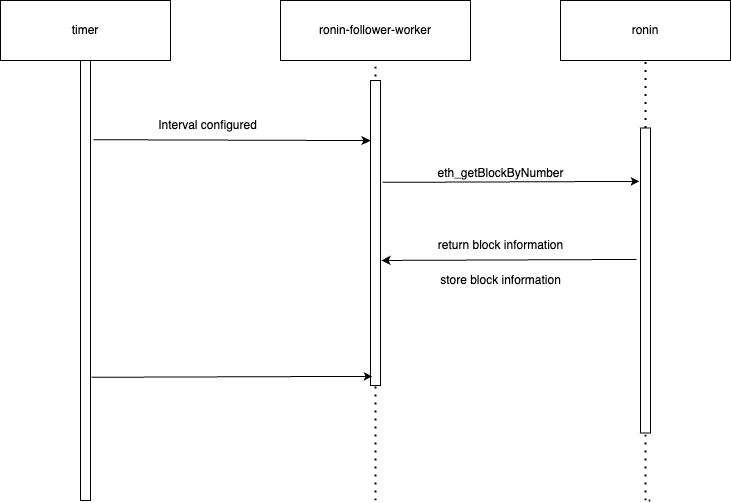

The diagram above was exported from draw.io. Its source (the exported page's mxGraphModel, read from the mxfile embedded in the PNG):
<mxGraphModel dx="903" dy="615" grid="1" gridSize="10" guides="1" tooltips="1" connect="1" arrows="1" fold="1" page="1" pageScale="1" pageWidth="850" pageHeight="1100" math="0" shadow="0">
  <root>
    <mxCell id="0" />
    <mxCell id="1" parent="0" />
    <mxCell id="_W5aW5pyhJMUrhN_Nnl_-2" value="ronin-follower-worker" style="rounded=0;whiteSpace=wrap;html=1;" vertex="1" parent="1">
      <mxGeometry x="280" y="60" width="190" height="60" as="geometry" />
    </mxCell>
    <mxCell id="_W5aW5pyhJMUrhN_Nnl_-6" value="" style="endArrow=none;dashed=1;html=1;dashPattern=1 3;strokeWidth=2;rounded=0;entryX=0.5;entryY=1;entryDx=0;entryDy=0;" edge="1" parent="1" target="_W5aW5pyhJMUrhN_Nnl_-2">
      <mxGeometry width="50" height="50" relative="1" as="geometry">
        <mxPoint x="375" y="560" as="sourcePoint" />
        <mxPoint x="450" y="290" as="targetPoint" />
      </mxGeometry>
    </mxCell>
    <mxCell id="_W5aW5pyhJMUrhN_Nnl_-8" value="" style="rounded=0;whiteSpace=wrap;html=1;" vertex="1" parent="1">
      <mxGeometry x="370" y="140" width="10" height="305" as="geometry" />
    </mxCell>
    <mxCell id="_W5aW5pyhJMUrhN_Nnl_-10" value="" style="rounded=0;whiteSpace=wrap;html=1;" vertex="1" parent="1">
      <mxGeometry x="80" y="120" width="10" height="440" as="geometry" />
    </mxCell>
    <mxCell id="_W5aW5pyhJMUrhN_Nnl_-14" value="" style="endArrow=none;dashed=1;html=1;dashPattern=1 3;strokeWidth=2;rounded=0;entryX=0.5;entryY=1;entryDx=0;entryDy=0;" edge="1" parent="1">
      <mxGeometry width="50" height="50" relative="1" as="geometry">
        <mxPoint x="650" y="560" as="sourcePoint" />
        <mxPoint x="645" y="560" as="targetPoint" />
      </mxGeometry>
    </mxCell>
    <mxCell id="_W5aW5pyhJMUrhN_Nnl_-15" value="" style="endArrow=classic;html=1;rounded=0;exitX=1.3;exitY=0.18;exitDx=0;exitDy=0;exitPerimeter=0;entryX=0;entryY=0.197;entryDx=0;entryDy=0;entryPerimeter=0;" edge="1" parent="1" source="_W5aW5pyhJMUrhN_Nnl_-10" target="_W5aW5pyhJMUrhN_Nnl_-8">
      <mxGeometry width="50" height="50" relative="1" as="geometry">
        <mxPoint x="400" y="340" as="sourcePoint" />
        <mxPoint x="360" y="200" as="targetPoint" />
      </mxGeometry>
    </mxCell>
    <mxCell id="_W5aW5pyhJMUrhN_Nnl_-16" value="Interval configured" style="text;html=1;align=center;verticalAlign=middle;resizable=0;points=[];autosize=1;strokeColor=none;fillColor=none;" vertex="1" parent="1">
      <mxGeometry x="147" y="170" width="120" height="30" as="geometry" />
    </mxCell>
    <mxCell id="_W5aW5pyhJMUrhN_Nnl_-29" value="" style="endArrow=classic;html=1;rounded=0;exitX=-0.4;exitY=0.431;exitDx=0;exitDy=0;exitPerimeter=0;entryX=1.1;entryY=0.59;entryDx=0;entryDy=0;entryPerimeter=0;" edge="1" parent="1" source="_W5aW5pyhJMUrhN_Nnl_-33" target="_W5aW5pyhJMUrhN_Nnl_-8">
      <mxGeometry width="50" height="50" relative="1" as="geometry">
        <mxPoint x="400" y="340" as="sourcePoint" />
        <mxPoint x="90" y="362" as="targetPoint" />
      </mxGeometry>
    </mxCell>
    <mxCell id="_W5aW5pyhJMUrhN_Nnl_-30" value="timer" style="rounded=0;whiteSpace=wrap;html=1;" vertex="1" parent="1">
      <mxGeometry y="60" width="170" height="60" as="geometry" />
    </mxCell>
    <mxCell id="_W5aW5pyhJMUrhN_Nnl_-31" value="ronin" style="rounded=0;whiteSpace=wrap;html=1;" vertex="1" parent="1">
      <mxGeometry x="560" y="60" width="170" height="60" as="geometry" />
    </mxCell>
    <mxCell id="_W5aW5pyhJMUrhN_Nnl_-32" value="" style="endArrow=none;dashed=1;html=1;dashPattern=1 3;strokeWidth=2;rounded=0;entryX=0.5;entryY=1;entryDx=0;entryDy=0;" edge="1" parent="1" source="_W5aW5pyhJMUrhN_Nnl_-33" target="_W5aW5pyhJMUrhN_Nnl_-31">
      <mxGeometry width="50" height="50" relative="1" as="geometry">
        <mxPoint x="650" y="560" as="sourcePoint" />
        <mxPoint x="385" y="130" as="targetPoint" />
      </mxGeometry>
    </mxCell>
    <mxCell id="_W5aW5pyhJMUrhN_Nnl_-34" value="" style="endArrow=none;dashed=1;html=1;dashPattern=1 3;strokeWidth=2;rounded=0;entryX=0.5;entryY=1;entryDx=0;entryDy=0;" edge="1" parent="1" target="_W5aW5pyhJMUrhN_Nnl_-33">
      <mxGeometry width="50" height="50" relative="1" as="geometry">
        <mxPoint x="645" y="560" as="sourcePoint" />
        <mxPoint x="645" y="120" as="targetPoint" />
      </mxGeometry>
    </mxCell>
    <mxCell id="_W5aW5pyhJMUrhN_Nnl_-33" value="" style="rounded=0;whiteSpace=wrap;html=1;" vertex="1" parent="1">
      <mxGeometry x="640" y="187.5" width="10" height="305" as="geometry" />
    </mxCell>
    <mxCell id="_W5aW5pyhJMUrhN_Nnl_-35" value="" style="endArrow=classic;html=1;rounded=0;exitX=1.2;exitY=0.334;exitDx=0;exitDy=0;exitPerimeter=0;entryX=-0.1;entryY=0.175;entryDx=0;entryDy=0;entryPerimeter=0;" edge="1" parent="1" source="_W5aW5pyhJMUrhN_Nnl_-8" target="_W5aW5pyhJMUrhN_Nnl_-33">
      <mxGeometry width="50" height="50" relative="1" as="geometry">
        <mxPoint x="280" y="340" as="sourcePoint" />
        <mxPoint x="330" y="290" as="targetPoint" />
      </mxGeometry>
    </mxCell>
    <mxCell id="_W5aW5pyhJMUrhN_Nnl_-37" value="eth_getBlockByNumber" style="text;html=1;align=center;verticalAlign=middle;resizable=0;points=[];autosize=1;strokeColor=none;fillColor=none;" vertex="1" parent="1">
      <mxGeometry x="425" y="218" width="150" height="30" as="geometry" />
    </mxCell>
    <mxCell id="_W5aW5pyhJMUrhN_Nnl_-38" value="return block information" style="text;html=1;align=center;verticalAlign=middle;resizable=0;points=[];autosize=1;strokeColor=none;fillColor=none;" vertex="1" parent="1">
      <mxGeometry x="425" y="290" width="150" height="30" as="geometry" />
    </mxCell>
    <mxCell id="_W5aW5pyhJMUrhN_Nnl_-39" value="store block information" style="text;html=1;align=center;verticalAlign=middle;resizable=0;points=[];autosize=1;strokeColor=none;fillColor=none;" vertex="1" parent="1">
      <mxGeometry x="430" y="325" width="140" height="30" as="geometry" />
    </mxCell>
    <mxCell id="_W5aW5pyhJMUrhN_Nnl_-40" value="" style="endArrow=classic;html=1;rounded=0;exitX=1.1;exitY=0.72;exitDx=0;exitDy=0;exitPerimeter=0;entryX=0.2;entryY=0.97;entryDx=0;entryDy=0;entryPerimeter=0;" edge="1" parent="1" source="_W5aW5pyhJMUrhN_Nnl_-10" target="_W5aW5pyhJMUrhN_Nnl_-8">
      <mxGeometry width="50" height="50" relative="1" as="geometry">
        <mxPoint x="280" y="340" as="sourcePoint" />
        <mxPoint x="330" y="290" as="targetPoint" />
      </mxGeometry>
    </mxCell>
  </root>
</mxGraphModel>